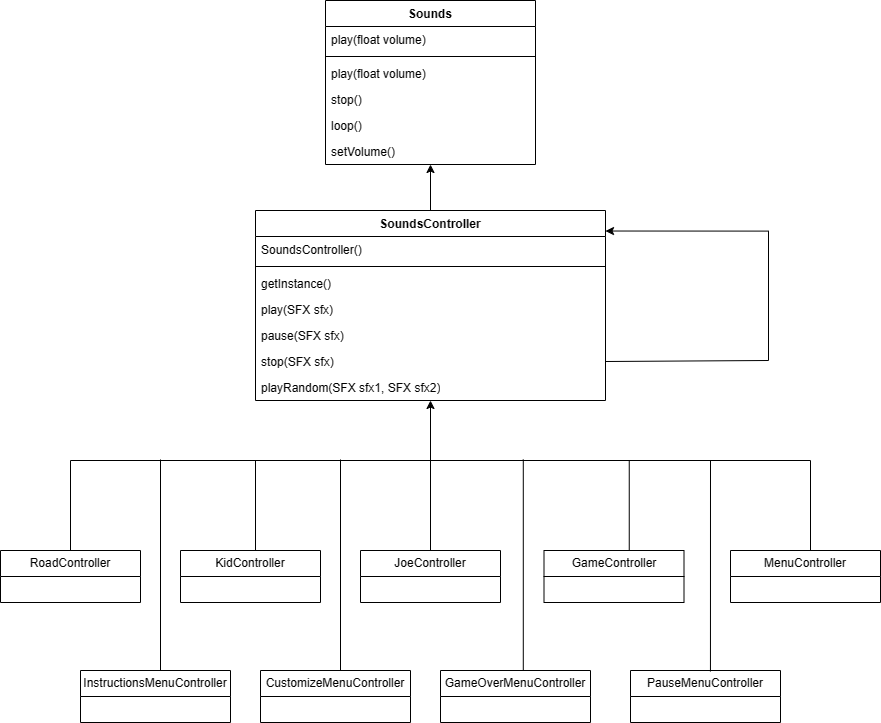

The diagram above was exported from draw.io. Its source (the exported page's mxGraphModel, read from the mxfile embedded in the PNG):
<mxGraphModel dx="2235" dy="1482" grid="1" gridSize="10" guides="1" tooltips="1" connect="1" arrows="1" fold="1" page="1" pageScale="1" pageWidth="827" pageHeight="1169" math="0" shadow="0">
  <root>
    <mxCell id="0" />
    <mxCell id="1" parent="0" />
    <mxCell id="XhzKrBtEsk0y3wemYVQr-55" value="Sounds" style="swimlane;fontStyle=1;align=center;verticalAlign=top;childLayout=stackLayout;horizontal=1;startSize=26;horizontalStack=0;resizeParent=1;resizeParentMax=0;resizeLast=0;collapsible=1;marginBottom=0;whiteSpace=wrap;html=1;" vertex="1" parent="1">
      <mxGeometry x="215" y="100" width="210" height="164" as="geometry" />
    </mxCell>
    <mxCell id="XhzKrBtEsk0y3wemYVQr-66" value="play(float volume)" style="text;strokeColor=none;fillColor=none;align=left;verticalAlign=top;spacingLeft=4;spacingRight=4;overflow=hidden;rotatable=0;points=[[0,0.5],[1,0.5]];portConstraint=eastwest;whiteSpace=wrap;html=1;" vertex="1" parent="XhzKrBtEsk0y3wemYVQr-55">
      <mxGeometry y="26" width="210" height="26" as="geometry" />
    </mxCell>
    <mxCell id="XhzKrBtEsk0y3wemYVQr-57" value="" style="line;strokeWidth=1;fillColor=none;align=left;verticalAlign=middle;spacingTop=-1;spacingLeft=3;spacingRight=3;rotatable=0;labelPosition=right;points=[];portConstraint=eastwest;strokeColor=inherit;" vertex="1" parent="XhzKrBtEsk0y3wemYVQr-55">
      <mxGeometry y="52" width="210" height="8" as="geometry" />
    </mxCell>
    <mxCell id="XhzKrBtEsk0y3wemYVQr-58" value="play(float volume)" style="text;strokeColor=none;fillColor=none;align=left;verticalAlign=top;spacingLeft=4;spacingRight=4;overflow=hidden;rotatable=0;points=[[0,0.5],[1,0.5]];portConstraint=eastwest;whiteSpace=wrap;html=1;" vertex="1" parent="XhzKrBtEsk0y3wemYVQr-55">
      <mxGeometry y="60" width="210" height="26" as="geometry" />
    </mxCell>
    <mxCell id="XhzKrBtEsk0y3wemYVQr-64" value="stop()" style="text;strokeColor=none;fillColor=none;align=left;verticalAlign=top;spacingLeft=4;spacingRight=4;overflow=hidden;rotatable=0;points=[[0,0.5],[1,0.5]];portConstraint=eastwest;whiteSpace=wrap;html=1;" vertex="1" parent="XhzKrBtEsk0y3wemYVQr-55">
      <mxGeometry y="86" width="210" height="26" as="geometry" />
    </mxCell>
    <mxCell id="XhzKrBtEsk0y3wemYVQr-65" value="loop()" style="text;strokeColor=none;fillColor=none;align=left;verticalAlign=top;spacingLeft=4;spacingRight=4;overflow=hidden;rotatable=0;points=[[0,0.5],[1,0.5]];portConstraint=eastwest;whiteSpace=wrap;html=1;" vertex="1" parent="XhzKrBtEsk0y3wemYVQr-55">
      <mxGeometry y="112" width="210" height="26" as="geometry" />
    </mxCell>
    <mxCell id="XhzKrBtEsk0y3wemYVQr-56" value="setVolume()" style="text;strokeColor=none;fillColor=none;align=left;verticalAlign=top;spacingLeft=4;spacingRight=4;overflow=hidden;rotatable=0;points=[[0,0.5],[1,0.5]];portConstraint=eastwest;whiteSpace=wrap;html=1;" vertex="1" parent="XhzKrBtEsk0y3wemYVQr-55">
      <mxGeometry y="138" width="210" height="26" as="geometry" />
    </mxCell>
    <mxCell id="XhzKrBtEsk0y3wemYVQr-63" style="edgeStyle=orthogonalEdgeStyle;rounded=0;orthogonalLoop=1;jettySize=auto;html=1;" edge="1" parent="1" source="XhzKrBtEsk0y3wemYVQr-51" target="XhzKrBtEsk0y3wemYVQr-55">
      <mxGeometry relative="1" as="geometry" />
    </mxCell>
    <mxCell id="XhzKrBtEsk0y3wemYVQr-51" value="SoundsController" style="swimlane;fontStyle=1;align=center;verticalAlign=top;childLayout=stackLayout;horizontal=1;startSize=26;horizontalStack=0;resizeParent=1;resizeParentMax=0;resizeLast=0;collapsible=1;marginBottom=0;whiteSpace=wrap;html=1;" vertex="1" parent="1">
      <mxGeometry x="145" y="310" width="350" height="190" as="geometry" />
    </mxCell>
    <mxCell id="XhzKrBtEsk0y3wemYVQr-52" value="SoundsController()" style="text;strokeColor=none;fillColor=none;align=left;verticalAlign=top;spacingLeft=4;spacingRight=4;overflow=hidden;rotatable=0;points=[[0,0.5],[1,0.5]];portConstraint=eastwest;whiteSpace=wrap;html=1;" vertex="1" parent="XhzKrBtEsk0y3wemYVQr-51">
      <mxGeometry y="26" width="350" height="26" as="geometry" />
    </mxCell>
    <mxCell id="XhzKrBtEsk0y3wemYVQr-53" value="" style="line;strokeWidth=1;fillColor=none;align=left;verticalAlign=middle;spacingTop=-1;spacingLeft=3;spacingRight=3;rotatable=0;labelPosition=right;points=[];portConstraint=eastwest;strokeColor=inherit;" vertex="1" parent="XhzKrBtEsk0y3wemYVQr-51">
      <mxGeometry y="52" width="350" height="8" as="geometry" />
    </mxCell>
    <mxCell id="XhzKrBtEsk0y3wemYVQr-54" value="getInstance()" style="text;strokeColor=none;fillColor=none;align=left;verticalAlign=top;spacingLeft=4;spacingRight=4;overflow=hidden;rotatable=0;points=[[0,0.5],[1,0.5]];portConstraint=eastwest;whiteSpace=wrap;html=1;" vertex="1" parent="XhzKrBtEsk0y3wemYVQr-51">
      <mxGeometry y="60" width="350" height="26" as="geometry" />
    </mxCell>
    <mxCell id="XhzKrBtEsk0y3wemYVQr-59" value="play(SFX sfx)" style="text;strokeColor=none;fillColor=none;align=left;verticalAlign=top;spacingLeft=4;spacingRight=4;overflow=hidden;rotatable=0;points=[[0,0.5],[1,0.5]];portConstraint=eastwest;whiteSpace=wrap;html=1;" vertex="1" parent="XhzKrBtEsk0y3wemYVQr-51">
      <mxGeometry y="86" width="350" height="26" as="geometry" />
    </mxCell>
    <mxCell id="XhzKrBtEsk0y3wemYVQr-68" value="pause(SFX sfx)" style="text;strokeColor=none;fillColor=none;align=left;verticalAlign=top;spacingLeft=4;spacingRight=4;overflow=hidden;rotatable=0;points=[[0,0.5],[1,0.5]];portConstraint=eastwest;whiteSpace=wrap;html=1;" vertex="1" parent="XhzKrBtEsk0y3wemYVQr-51">
      <mxGeometry y="112" width="350" height="26" as="geometry" />
    </mxCell>
    <mxCell id="XhzKrBtEsk0y3wemYVQr-69" value="stop(SFX sfx)" style="text;strokeColor=none;fillColor=none;align=left;verticalAlign=top;spacingLeft=4;spacingRight=4;overflow=hidden;rotatable=0;points=[[0,0.5],[1,0.5]];portConstraint=eastwest;whiteSpace=wrap;html=1;" vertex="1" parent="XhzKrBtEsk0y3wemYVQr-51">
      <mxGeometry y="138" width="350" height="26" as="geometry" />
    </mxCell>
    <mxCell id="XhzKrBtEsk0y3wemYVQr-67" value="playRandom(SFX sfx1, SFX sfx2)" style="text;strokeColor=none;fillColor=none;align=left;verticalAlign=top;spacingLeft=4;spacingRight=4;overflow=hidden;rotatable=0;points=[[0,0.5],[1,0.5]];portConstraint=eastwest;whiteSpace=wrap;html=1;" vertex="1" parent="XhzKrBtEsk0y3wemYVQr-51">
      <mxGeometry y="164" width="350" height="26" as="geometry" />
    </mxCell>
    <mxCell id="XhzKrBtEsk0y3wemYVQr-74" style="edgeStyle=orthogonalEdgeStyle;rounded=0;orthogonalLoop=1;jettySize=auto;html=1;entryX=0.677;entryY=-0.211;entryDx=0;entryDy=0;entryPerimeter=0;exitX=1;exitY=0.5;exitDx=0;exitDy=0;" edge="1" parent="1" source="XhzKrBtEsk0y3wemYVQr-69">
      <mxGeometry relative="1" as="geometry">
        <mxPoint x="500" y="461" as="sourcePoint" />
        <mxPoint x="495.00000000000006" y="330.5140000000001" as="targetPoint" />
        <Array as="points">
          <mxPoint x="658" y="460" />
          <mxPoint x="658" y="331" />
        </Array>
      </mxGeometry>
    </mxCell>
    <mxCell id="XhzKrBtEsk0y3wemYVQr-79" value="KidController" style="swimlane;fontStyle=0;childLayout=stackLayout;horizontal=1;startSize=26;fillColor=none;horizontalStack=0;resizeParent=1;resizeParentMax=0;resizeLast=0;collapsible=1;marginBottom=0;whiteSpace=wrap;html=1;" vertex="1" parent="1">
      <mxGeometry x="70" y="650" width="140" height="52" as="geometry" />
    </mxCell>
    <mxCell id="XhzKrBtEsk0y3wemYVQr-98" style="edgeStyle=orthogonalEdgeStyle;rounded=0;orthogonalLoop=1;jettySize=auto;html=1;" edge="1" parent="1" source="XhzKrBtEsk0y3wemYVQr-83" target="XhzKrBtEsk0y3wemYVQr-51">
      <mxGeometry relative="1" as="geometry" />
    </mxCell>
    <mxCell id="XhzKrBtEsk0y3wemYVQr-83" value="JoeController" style="swimlane;fontStyle=0;childLayout=stackLayout;horizontal=1;startSize=26;fillColor=none;horizontalStack=0;resizeParent=1;resizeParentMax=0;resizeLast=0;collapsible=1;marginBottom=0;whiteSpace=wrap;html=1;" vertex="1" parent="1">
      <mxGeometry x="250" y="650" width="140" height="52" as="geometry" />
    </mxCell>
    <mxCell id="XhzKrBtEsk0y3wemYVQr-87" value="GameController" style="swimlane;fontStyle=0;childLayout=stackLayout;horizontal=1;startSize=26;fillColor=none;horizontalStack=0;resizeParent=1;resizeParentMax=0;resizeLast=0;collapsible=1;marginBottom=0;whiteSpace=wrap;html=1;" vertex="1" parent="1">
      <mxGeometry x="433.5" y="650" width="140" height="52" as="geometry" />
    </mxCell>
    <mxCell id="XhzKrBtEsk0y3wemYVQr-88" value="RoadController" style="swimlane;fontStyle=0;childLayout=stackLayout;horizontal=1;startSize=26;fillColor=none;horizontalStack=0;resizeParent=1;resizeParentMax=0;resizeLast=0;collapsible=1;marginBottom=0;whiteSpace=wrap;html=1;" vertex="1" parent="1">
      <mxGeometry x="-110" y="650" width="140" height="52" as="geometry" />
    </mxCell>
    <mxCell id="XhzKrBtEsk0y3wemYVQr-89" value="CustomizeMenuController" style="swimlane;fontStyle=0;childLayout=stackLayout;horizontal=1;startSize=26;fillColor=none;horizontalStack=0;resizeParent=1;resizeParentMax=0;resizeLast=0;collapsible=1;marginBottom=0;whiteSpace=wrap;html=1;" vertex="1" parent="1">
      <mxGeometry x="150" y="770" width="150" height="52" as="geometry" />
    </mxCell>
    <mxCell id="XhzKrBtEsk0y3wemYVQr-90" value="GameOverMenuController" style="swimlane;fontStyle=0;childLayout=stackLayout;horizontal=1;startSize=26;fillColor=none;horizontalStack=0;resizeParent=1;resizeParentMax=0;resizeLast=0;collapsible=1;marginBottom=0;whiteSpace=wrap;html=1;" vertex="1" parent="1">
      <mxGeometry x="330" y="770" width="150" height="52" as="geometry" />
    </mxCell>
    <mxCell id="XhzKrBtEsk0y3wemYVQr-92" value="InstructionsMenuController" style="swimlane;fontStyle=0;childLayout=stackLayout;horizontal=1;startSize=26;fillColor=none;horizontalStack=0;resizeParent=1;resizeParentMax=0;resizeLast=0;collapsible=1;marginBottom=0;whiteSpace=wrap;html=1;" vertex="1" parent="1">
      <mxGeometry x="-30" y="770" width="150" height="52" as="geometry" />
    </mxCell>
    <mxCell id="XhzKrBtEsk0y3wemYVQr-93" value="MenuController" style="swimlane;fontStyle=0;childLayout=stackLayout;horizontal=1;startSize=26;fillColor=none;horizontalStack=0;resizeParent=1;resizeParentMax=0;resizeLast=0;collapsible=1;marginBottom=0;whiteSpace=wrap;html=1;" vertex="1" parent="1">
      <mxGeometry x="620" y="650" width="150" height="52" as="geometry" />
    </mxCell>
    <mxCell id="XhzKrBtEsk0y3wemYVQr-94" value="PauseMenuController" style="swimlane;fontStyle=0;childLayout=stackLayout;horizontal=1;startSize=26;fillColor=none;horizontalStack=0;resizeParent=1;resizeParentMax=0;resizeLast=0;collapsible=1;marginBottom=0;whiteSpace=wrap;html=1;" vertex="1" parent="1">
      <mxGeometry x="520" y="770" width="150" height="52" as="geometry" />
    </mxCell>
    <mxCell id="XhzKrBtEsk0y3wemYVQr-99" value="" style="endArrow=none;html=1;rounded=0;" edge="1" parent="1">
      <mxGeometry width="50" height="50" relative="1" as="geometry">
        <mxPoint x="-40" y="560" as="sourcePoint" />
        <mxPoint x="700" y="560" as="targetPoint" />
      </mxGeometry>
    </mxCell>
    <mxCell id="XhzKrBtEsk0y3wemYVQr-100" value="" style="endArrow=none;html=1;rounded=0;exitX=0.5;exitY=0;exitDx=0;exitDy=0;" edge="1" parent="1" source="XhzKrBtEsk0y3wemYVQr-88">
      <mxGeometry width="50" height="50" relative="1" as="geometry">
        <mxPoint x="50" y="640" as="sourcePoint" />
        <mxPoint x="-40" y="560" as="targetPoint" />
      </mxGeometry>
    </mxCell>
    <mxCell id="XhzKrBtEsk0y3wemYVQr-101" value="" style="endArrow=none;html=1;rounded=0;exitX=0.5;exitY=0;exitDx=0;exitDy=0;" edge="1" parent="1">
      <mxGeometry width="50" height="50" relative="1" as="geometry">
        <mxPoint x="145" y="650" as="sourcePoint" />
        <mxPoint x="145" y="560" as="targetPoint" />
      </mxGeometry>
    </mxCell>
    <mxCell id="XhzKrBtEsk0y3wemYVQr-102" value="" style="endArrow=none;html=1;rounded=0;exitX=0.5;exitY=0;exitDx=0;exitDy=0;" edge="1" parent="1">
      <mxGeometry width="50" height="50" relative="1" as="geometry">
        <mxPoint x="518.75" y="650" as="sourcePoint" />
        <mxPoint x="518.75" y="560" as="targetPoint" />
      </mxGeometry>
    </mxCell>
    <mxCell id="XhzKrBtEsk0y3wemYVQr-103" value="" style="endArrow=none;html=1;rounded=0;exitX=0.5;exitY=0;exitDx=0;exitDy=0;" edge="1" parent="1">
      <mxGeometry width="50" height="50" relative="1" as="geometry">
        <mxPoint x="700" y="650" as="sourcePoint" />
        <mxPoint x="700" y="560" as="targetPoint" />
      </mxGeometry>
    </mxCell>
    <mxCell id="XhzKrBtEsk0y3wemYVQr-105" value="" style="endArrow=none;html=1;rounded=0;exitX=0.533;exitY=0.019;exitDx=0;exitDy=0;exitPerimeter=0;" edge="1" parent="1" source="XhzKrBtEsk0y3wemYVQr-94">
      <mxGeometry width="50" height="50" relative="1" as="geometry">
        <mxPoint x="596" y="770" as="sourcePoint" />
        <mxPoint x="600" y="560" as="targetPoint" />
      </mxGeometry>
    </mxCell>
    <mxCell id="XhzKrBtEsk0y3wemYVQr-107" value="" style="endArrow=none;html=1;rounded=0;exitX=0.533;exitY=0.019;exitDx=0;exitDy=0;exitPerimeter=0;" edge="1" parent="1">
      <mxGeometry width="50" height="50" relative="1" as="geometry">
        <mxPoint x="412.78999999999996" y="770" as="sourcePoint" />
        <mxPoint x="412.78999999999996" y="559" as="targetPoint" />
      </mxGeometry>
    </mxCell>
    <mxCell id="XhzKrBtEsk0y3wemYVQr-108" value="" style="endArrow=none;html=1;rounded=0;exitX=0.533;exitY=0.019;exitDx=0;exitDy=0;exitPerimeter=0;" edge="1" parent="1">
      <mxGeometry width="50" height="50" relative="1" as="geometry">
        <mxPoint x="230" y="770" as="sourcePoint" />
        <mxPoint x="230" y="559" as="targetPoint" />
      </mxGeometry>
    </mxCell>
    <mxCell id="XhzKrBtEsk0y3wemYVQr-109" value="" style="endArrow=none;html=1;rounded=0;exitX=0.533;exitY=0.019;exitDx=0;exitDy=0;exitPerimeter=0;" edge="1" parent="1">
      <mxGeometry width="50" height="50" relative="1" as="geometry">
        <mxPoint x="50" y="770" as="sourcePoint" />
        <mxPoint x="50" y="559" as="targetPoint" />
      </mxGeometry>
    </mxCell>
  </root>
</mxGraphModel>